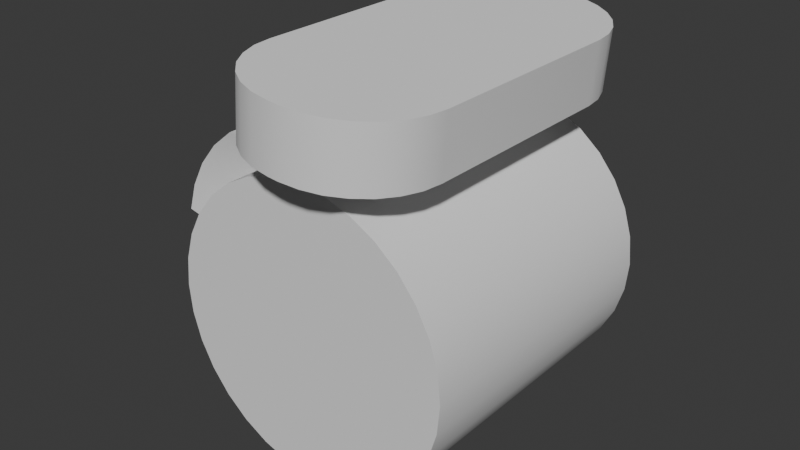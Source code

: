 # Source: Crooked_Engine.blend  (saved by Blender 4.1.24; exported with 4.5.12 LTS)
import bpy
from mathutils import Matrix  # noqa: F401  (used for matrix-valued properties, if any)

bpy.ops.wm.read_factory_settings(use_empty=True)
scene = bpy.context.scene
scene.name = 'Scene'

# ---- collections
col_collection = bpy.data.collections.new('Collection'); scene.collection.children.link(col_collection)

# ---- world
world_world = bpy.data.worlds.new('World'); scene.world = world_world
world_world.use_nodes = True; world_world.node_tree.nodes.clear()
_N = world_world.node_tree.nodes; _L = world_world.node_tree.links
n0 = _N.new('ShaderNodeOutputWorld'); n0.name = 'World Output'; n0.location = (300, 300)
n1 = _N.new('ShaderNodeBackground'); n1.name = 'Background'; n1.location = (10, 300)
n1.inputs[0].default_value = (0.05088, 0.05088, 0.05088, 1.0)
_L.new(n1.outputs[0], n0.inputs[0])
n0.is_active_output = True
world_world.color = (0.05088, 0.05088, 0.05088)
world_world.use_sun_shadow = False
world_world.sun_shadow_jitter_overblur = 0.0

# ---- meshes
me_cylinder_005 = bpy.data.meshes.new('Cylinder.005')
me_cylinder_005.from_pydata([(0.0, 1.0, -1.0), (0.0, 1.0, 1.0), (0.1951, 0.9808, -1.0), (0.1951, 0.9808, 1.0), (0.3827, 0.9239, -1.0), (0.3827, 0.9239, 1.0), (0.5556, 0.8315, -1.0), (0.5556, 0.8315, 1.0), (0.7071, 0.7071, -1.0), (0.7071, 0.7071, 1.0), (0.8315, 0.5556, -1.0), (0.8315, 0.5556, 1.0), (0.9239, 0.3827, -1.0), (0.9239, 0.3827, 1.0), (0.9808, 0.1951, -1.0), (0.9808, 0.1951, 1.0), (1.0, 0.0, -1.0), (1.0, 0.0, 1.0), (0.9808, -0.1951, -1.0), (0.9808, -0.1951, 1.0), (0.9239, -0.3827, -1.0), (0.9239, -0.3827, 1.0), (0.8315, -0.5556, -1.0), (0.8315, -0.5556, 1.0), (0.7071, -0.7071, -1.0), (0.7071, -0.7071, 1.0), (0.5556, -0.8315, -1.0), (0.5556, -0.8315, 1.0), (0.3827, -0.9239, -1.0), (0.3827, -0.9239, 1.0), (0.1951, -0.9808, -1.0), (0.1951, -0.9808, 1.0), (0.0, -1.0, -1.0), (0.0, -1.0, 1.0), (-0.1951, -0.9808, -1.0), (-0.1951, -0.9808, 1.0), (-0.3827, -0.9239, -1.0), (-0.3827, -0.9239, 1.0), (-0.5556, -0.8315, -1.0), (-0.5556, -0.8315, 1.0), (-0.7071, -0.7071, -1.0), (-0.7071, -0.7071, 1.0), (-0.8315, -0.5556, -1.0), (-0.8315, -0.5556, 1.0), (-0.9239, -0.3827, -1.0), (-0.9239, -0.3827, 1.0), (-0.9808, -0.1951, -1.0), (-0.9808, -0.1951, 1.0), (-1.0, 0.0, -1.0), (-1.0, 0.0, 1.0), (-0.9808, 0.1951, -1.0), (-0.9808, 0.1951, 1.0), (-0.9239, 0.3827, -1.0), (-0.9239, 0.3827, 1.0), (-0.8315, 0.5556, -1.0), (-0.8315, 0.5556, 1.0), (-0.7071, 0.7071, -1.0), (-0.7071, 0.7071, 1.0), (-0.5556, 0.8315, -1.0), (-0.5556, 0.8315, 1.0), (-0.3827, 0.9239, -1.0), (-0.3827, 0.9239, 1.0), (-0.1951, 0.9808, -1.0), (-0.1951, 0.9808, 1.0), (-0.9808, 0.1951, 0.6363), (-0.9808, 0.1951, -0.6363), (-0.9239, 0.3827, -0.6363), (-0.9239, 0.3827, 0.6363), (-0.8315, 0.5556, -0.6363), (-0.8315, 0.5556, 0.6363), (-0.7071, 0.7071, -0.6363), (-0.7071, 0.7071, 0.6363), (-0.5556, 0.8315, -0.6363), (-0.5556, 0.8315, 0.6363), (-0.3827, 0.9239, -0.6363), (-0.3827, 0.9239, 0.6363), (-1.202, 0.3762, 0.7654), (-1.202, 0.3762, -0.5071), (-1.145, 0.5638, -0.5071), (-1.145, 0.5638, 0.7654), (-1.052, 0.7367, -0.5071), (-1.052, 0.7367, 0.7654), (-0.9278, 0.8883, -0.5071), (-0.9278, 0.8883, 0.7654), (-0.7763, 1.013, -0.5071), (-0.7763, 1.013, 0.7654), (-0.6034, 1.105, -0.5071), (-0.6034, 1.105, 0.7654), (0.0, 1.0, -0.6611), (0.1951, 0.9808, -0.6611), (0.1951, 0.9808, 0.6611), (0.0, 1.0, 0.6611), (0.3827, 0.9239, -0.6611), (0.3827, 0.9239, 0.6611), (-0.1951, 0.9808, 0.6611), (-0.1951, 0.9808, -0.6611), (0.0277, 1.281, -0.6611), (0.2228, 1.262, -0.6611), (0.2228, 1.262, 0.6611), (0.0277, 1.281, 0.6611), (0.4104, 1.205, -0.6611), (0.4104, 1.205, 0.6611), (-0.1674, 1.262, 0.6611), (-0.1674, 1.262, -0.6611), (0.8051, 1.539, -0.705), (0.2207, 1.588, -1.291), (0.7905, 1.541, -0.8355), (0.7472, 1.544, -0.9594), (0.6776, 1.55, -1.071), (0.5851, 1.558, -1.163), (0.4743, 1.567, -1.233), (0.3507, 1.577, -1.277), (0.1859, 1.171, -1.291), (0.7703, 1.123, -0.705), (0.316, 1.161, -1.277), (0.4395, 1.15, -1.233), (0.5503, 1.141, -1.163), (0.6428, 1.133, -1.071), (0.7125, 1.128, -0.9594), (0.7557, 1.124, -0.8355), (0.2207, 1.588, 1.308), (0.8051, 1.539, 0.7212), (0.3507, 1.577, 1.293), (0.4743, 1.567, 1.25), (0.5851, 1.558, 1.18), (0.6776, 1.55, 1.087), (0.7472, 1.544, 0.9757), (0.7905, 1.541, 0.8517), (0.7703, 1.123, 0.7212), (0.1859, 1.171, 1.308), (0.7557, 1.124, 0.8517), (0.7125, 1.128, 0.9757), (0.6428, 1.133, 1.087), (0.5503, 1.141, 1.18), (0.4395, 1.15, 1.25), (0.316, 1.161, 1.293), (0.1453, 1.594, -1.291), (-0.4391, 1.643, -0.705), (0.0153, 1.605, -1.277), (-0.1082, 1.616, -1.233), (-0.219, 1.625, -1.163), (-0.3116, 1.633, -1.071), (-0.3812, 1.638, -0.9594), (-0.4244, 1.642, -0.8355), (-0.4739, 1.227, -0.705), (0.1106, 1.178, -1.291), (-0.4592, 1.225, -0.8355), (-0.416, 1.222, -0.9594), (-0.3463, 1.216, -1.071), (-0.2538, 1.208, -1.163), (-0.143, 1.199, -1.233), (-0.01948, 1.189, -1.277), (-0.4391, 1.643, 0.7212), (0.1453, 1.594, 1.308), (-0.4244, 1.642, 0.8517), (-0.3812, 1.638, 0.9757), (-0.3116, 1.633, 1.087), (-0.219, 1.625, 1.18), (-0.1082, 1.616, 1.25), (0.0153, 1.605, 1.293), (0.1106, 1.178, 1.308), (-0.4739, 1.227, 0.7212), (-0.01948, 1.189, 1.293), (-0.143, 1.199, 1.25), (-0.2538, 1.208, 1.18), (-0.3463, 1.216, 1.087), (-0.416, 1.222, 0.9757), (-0.4592, 1.225, 0.8517)], [], [(4, 2, 89, 92), (5, 4, 92, 93), (4, 5, 7, 6), (6, 7, 9, 8), (8, 9, 11, 10), (10, 11, 13, 12), (12, 13, 15, 14), (14, 15, 17, 16), (16, 17, 19, 18), (18, 19, 21, 20), (20, 21, 23, 22), (22, 23, 25, 24), (24, 25, 27, 26), (26, 27, 29, 28), (28, 29, 31, 30), (30, 31, 33, 32), (32, 33, 35, 34), (34, 35, 37, 36), (36, 37, 39, 38), (38, 39, 41, 40), (40, 41, 43, 42), (42, 43, 45, 44), (44, 45, 47, 46), (46, 47, 49, 48), (48, 49, 51, 50), (53, 55, 69, 67), (61, 60, 74, 75), (55, 57, 71, 69), (52, 50, 65, 66), (57, 59, 73, 71), (3, 1, 63, 61, 59, 57, 55, 53, 51, 49, 47, 45, 43, 41, 39, 37, 35, 33, 31, 29, 27, 25, 23, 21, 19, 17, 15, 13, 11, 9, 7, 5), (60, 61, 63, 62), (0, 62, 95, 88), (0, 2, 4, 6, 8, 10, 12, 14, 16, 18, 20, 22, 24, 26, 28, 30, 32, 34, 36, 38, 40, 42, 44, 46, 48, 50, 52, 54, 56, 58, 60, 62), (66, 65, 77, 78), (71, 73, 85, 83), (68, 66, 78, 80), (73, 75, 87, 85), (70, 68, 80, 82), (51, 53, 67, 64), (60, 58, 72, 74), (58, 56, 70, 72), (50, 51, 64, 65), (56, 54, 68, 70), (59, 61, 75, 73), (54, 52, 66, 68), (77, 76, 79, 78), (78, 79, 81, 80), (80, 81, 83, 82), (82, 83, 85, 84), (84, 85, 87, 86), (69, 71, 83, 81), (75, 74, 86, 87), (67, 69, 81, 79), (64, 67, 79, 76), (74, 72, 84, 86), (72, 70, 82, 84), (65, 64, 76, 77), (90, 93, 101, 98), (95, 94, 102, 103), (94, 91, 99, 102), (2, 0, 88, 89), (63, 1, 91, 94), (62, 63, 94, 95), (3, 5, 93, 90), (1, 3, 90, 91), (96, 99, 98, 97), (97, 98, 101, 100), (103, 102, 99, 96), (91, 90, 98, 99), (88, 95, 103, 96), (93, 92, 100, 101), (92, 89, 97, 100), (89, 88, 96, 97), (144, 146, 147, 148, 149, 150, 151, 145, 112, 114, 115, 116, 117, 118, 119, 113, 128, 130, 131, 132, 133, 134, 135, 129, 160, 162, 163, 164, 165, 166, 167, 161), (129, 120, 153, 160), (161, 152, 137, 144), (145, 136, 105, 112), (104, 106, 107, 108, 109, 110, 111, 105, 136, 138, 139, 140, 141, 142, 143, 137, 152, 154, 155, 156, 157, 158, 159, 153, 120, 122, 123, 124, 125, 126, 127, 121), (120, 129, 135, 122), (122, 135, 134, 123), (123, 134, 133, 124), (124, 133, 132, 125), (125, 132, 131, 126), (126, 131, 130, 127), (127, 130, 128, 121), (104, 113, 119, 106), (106, 119, 118, 107), (107, 118, 117, 108), (108, 117, 116, 109), (109, 116, 115, 110), (110, 115, 114, 111), (111, 114, 112, 105), (136, 145, 151, 138), (138, 151, 150, 139), (139, 150, 149, 140), (140, 149, 148, 141), (141, 148, 147, 142), (142, 147, 146, 143), (143, 146, 144, 137), (160, 153, 159, 162), (162, 159, 158, 163), (163, 158, 157, 164), (164, 157, 156, 165), (165, 156, 155, 166), (166, 155, 154, 167), (167, 154, 152, 161), (113, 104, 121, 128)])
me_cylinder_005.polygons.foreach_set('use_smooth', [True] * 108)
_k = set([(0, 2), (0, 62), (1, 3), (1, 63), (2, 4), (3, 5), (4, 6), (5, 7), (6, 8), (7, 9), (8, 10), (9, 11), (10, 12), (11, 13), (12, 14), (13, 15), (14, 16), (15, 17), (16, 18), (17, 19), (18, 20), (19, 21), (20, 22), (21, 23), (22, 24), (23, 25), (24, 26), (25, 27), (26, 28), (27, 29), (28, 30), (29, 31), (30, 32), (31, 33), (32, 34), (33, 35), (34, 36), (35, 37), (36, 38), (37, 39), (38, 40), (39, 41), (40, 42), (41, 43), (42, 44), (43, 45), (44, 46), (45, 47), (46, 48), (47, 49), (48, 50), (49, 51), (50, 52), (51, 53), (52, 54), (53, 55), (54, 56), (55, 57), (56, 58), (57, 59), (58, 60), (59, 61), (60, 62), (61, 63), (64, 65), (64, 67), (64, 76), (65, 66), (65, 77), (66, 68), (67, 69), (68, 70), (69, 71), (70, 72), (71, 73), (72, 74), (73, 75), (74, 75), (74, 86), (76, 77), (76, 79), (77, 78), (78, 80), (79, 81), (80, 82), (81, 83), (82, 84), (83, 85), (84, 86), (85, 87), (86, 87), (88, 89), (88, 95), (89, 92), (90, 91), (90, 93), (91, 94), (92, 93), (92, 100), (93, 101), (94, 95), (94, 102), (95, 103), (104, 106), (104, 121), (105, 111), (105, 136), (106, 107), (107, 108), (108, 109), (109, 110), (110, 111), (112, 114), (112, 145), (113, 119), (113, 128), (114, 115), (115, 116), (116, 117), (117, 118), (118, 119), (120, 122), (120, 153), (121, 127), (122, 123), (123, 124), (124, 125), (125, 126), (126, 127), (128, 130), (129, 135), (129, 160), (130, 131), (131, 132), (132, 133), (133, 134), (134, 135), (136, 138), (137, 143), (137, 152), (138, 139), (139, 140), (140, 141), (141, 142), (142, 143), (144, 146), (144, 161), (145, 151), (146, 147), (147, 148), (148, 149), (149, 150), (150, 151), (152, 154), (153, 159), (154, 155), (155, 156), (156, 157), (157, 158), (158, 159), (160, 162), (161, 167), (162, 163), (163, 164), (164, 165), (165, 166), (166, 167)])
me_cylinder_005.attributes.new('sharp_edge', 'BOOLEAN', 'EDGE').data.foreach_set('value', [ (min(e.vertices), max(e.vertices)) in _k for e in me_cylinder_005.edges])
_uv = me_cylinder_005.uv_layers.new(name='UVMap')
_uv.uv.foreach_set('vector', [0.8418, 0.4717, 0.7968, 0.4854, 0.7968, 0.4854, 0.8418, 0.4717, 0.9375, 1.0, 0.9375, 0.5, 0.9375, 0.5, 0.9375, 1.0, 0.9375, 0.5, 0.9375, 1.0, 0.9062, 1.0, 0.9062, 0.5, 0.9062, 0.5, 0.9062, 1.0, 0.875, 1.0, 0.875, 0.5, 0.875, 0.5, 0.875, 1.0, 0.8438, 1.0, 0.8438, 0.5, 0.8438, 0.5, 0.8438, 1.0, 0.8125, 1.0, 0.8125, 0.5, 0.8125, 0.5, 0.8125, 1.0, 0.7812, 1.0, 0.7812, 0.5, 0.7812, 0.5, 0.7812, 1.0, 0.75, 1.0, 0.75, 0.5, 0.75, 0.5, 0.75, 1.0, 0.7188, 1.0, 0.7188, 0.5, 0.7188, 0.5, 0.7188, 1.0, 0.6875, 1.0, 0.6875, 0.5, 0.6875, 0.5, 0.6875, 1.0, 0.6562, 1.0, 0.6562, 0.5, 0.6562, 0.5, 0.6562, 1.0, 0.625, 1.0, 0.625, 0.5, 0.625, 0.5, 0.625, 1.0, 0.5938, 1.0, 0.5938, 0.5, 0.5938, 0.5, 0.5938, 1.0, 0.5625, 1.0, 0.5625, 0.5, 0.5625, 0.5, 0.5625, 1.0, 0.5312, 1.0, 0.5312, 0.5, 0.5312, 0.5, 0.5312, 1.0, 0.5, 1.0, 0.5, 0.5, 0.5, 0.5, 0.5, 1.0, 0.4688, 1.0, 0.4688, 0.5, 0.4688, 0.5, 0.4688, 1.0, 0.4375, 1.0, 0.4375, 0.5, 0.4375, 0.5, 0.4375, 1.0, 0.4062, 1.0, 0.4062, 0.5, 0.4062, 0.5, 0.4062, 1.0, 0.375, 1.0, 0.375, 0.5, 0.375, 0.5, 0.375, 1.0, 0.3438, 1.0, 0.3438, 0.5, 0.3438, 0.5, 0.3438, 1.0, 0.3125, 1.0, 0.3125, 0.5, 0.3125, 0.5, 0.3125, 1.0, 0.2812, 1.0, 0.2812, 0.5, 0.2812, 0.5, 0.2812, 1.0, 0.25, 1.0, 0.25, 0.5, 0.25, 0.5, 0.25, 1.0, 0.2188, 1.0, 0.2188, 0.5, 0.02827, 0.3418, 0.05045, 0.3833, 0.05045, 0.3833, 0.02827, 0.3418, 0.0625, 1.0, 0.0625, 0.5, 0.0625, 0.5, 0.0625, 1.0, 0.05045, 0.3833, 0.08029, 0.4197, 0.08029, 0.4197, 0.05045, 0.3833, 0.5283, 0.3418, 0.5146, 0.2968, 0.5146, 0.2968, 0.5283, 0.3418, 0.08029, 0.4197, 0.1167, 0.4496, 0.1167, 0.4496, 0.08029, 0.4197, 0.2968, 0.4854, 0.25, 0.49, 0.2032, 0.4854, 0.1582, 0.4717, 0.1167, 0.4496, 0.08029, 0.4197, 0.05045, 0.3833, 0.02827, 0.3418, 0.01461, 0.2968, 0.01, 0.25, 0.01461, 0.2032, 0.02827, 0.1582, 0.05045, 0.1167, 0.08029, 0.08029, 0.1167, 0.05045, 0.1582, 0.02827, 0.2032, 0.01461, 0.25, 0.01, 0.2968, 0.01461, 0.3418, 0.02827, 0.3833, 0.05045, 0.4197, 0.08029, 0.4496, 0.1167, 0.4717, 0.1582, 0.4854, 0.2032, 0.49, 0.25, 0.4854, 0.2968, 0.4717, 0.3418, 0.4496, 0.3833, 0.4197, 0.4197, 0.3833, 0.4496, 0.3418, 0.4717, 0.0625, 0.5, 0.0625, 1.0, 0.03125, 1.0, 0.03125, 0.5, 0.75, 0.49, 0.7032, 0.4854, 0.7032, 0.4854, 0.75, 0.49, 0.75, 0.49, 0.7968, 0.4854, 0.8418, 0.4717, 0.8833, 0.4496, 0.9197, 0.4197, 0.9496, 0.3833, 0.9717, 0.3418, 0.9854, 0.2968, 0.99, 0.25, 0.9854, 0.2032, 0.9717, 0.1582, 0.9496, 0.1167, 0.9197, 0.08029, 0.8833, 0.05045, 0.8418, 0.02827, 0.7968, 0.01461, 0.75, 0.01, 0.7032, 0.01461, 0.6582, 0.02827, 0.6167, 0.05045, 0.5803, 0.08029, 0.5504, 0.1167, 0.5283, 0.1582, 0.5146, 0.2032, 0.51, 0.25, 0.5146, 0.2968, 0.5283, 0.3418, 0.5504, 0.3833, 0.5803, 0.4197, 0.6167, 0.4496, 0.6582, 0.4717, 0.7032, 0.4854, 0.5283, 0.3418, 0.5146, 0.2968, 0.5146, 0.2968, 0.5283, 0.3418, 0.08029, 0.4197, 0.1167, 0.4496, 0.1167, 0.4496, 0.08029, 0.4197, 0.5504, 0.3833, 0.5283, 0.3418, 0.5283, 0.3418, 0.5504, 0.3833, 0.1167, 0.4496, 0.1582, 0.4717, 0.1582, 0.4717, 0.1167, 0.4496, 0.5803, 0.4197, 0.5504, 0.3833, 0.5504, 0.3833, 0.5803, 0.4197, 0.01461, 0.2968, 0.02827, 0.3418, 0.02827, 0.3418, 0.01461, 0.2968, 0.6582, 0.4717, 0.6167, 0.4496, 0.6167, 0.4496, 0.6582, 0.4717, 0.6167, 0.4496, 0.5803, 0.4197, 0.5803, 0.4197, 0.6167, 0.4496, 0.2188, 0.5, 0.2188, 1.0, 0.2188, 1.0, 0.2188, 0.5, 0.5803, 0.4197, 0.5504, 0.3833, 0.5504, 0.3833, 0.5803, 0.4197, 0.1167, 0.4496, 0.1582, 0.4717, 0.1582, 0.4717, 0.1167, 0.4496, 0.5504, 0.3833, 0.5283, 0.3418, 0.5283, 0.3418, 0.5504, 0.3833, 0.2188, 0.5, 0.2188, 1.0, 0.1875, 1.0, 0.1875, 0.5, 0.1875, 0.5, 0.1875, 1.0, 0.1562, 1.0, 0.1562, 0.5, 0.1562, 0.5, 0.1562, 1.0, 0.125, 1.0, 0.125, 0.5, 0.125, 0.5, 0.125, 1.0, 0.09375, 1.0, 0.09375, 0.5, 0.09375, 0.5, 0.09375, 1.0, 0.0625, 1.0, 0.0625, 0.5, 0.05045, 0.3833, 0.08029, 0.4197, 0.08029, 0.4197, 0.05045, 0.3833, 0.0625, 1.0, 0.0625, 0.5, 0.0625, 0.5, 0.0625, 1.0, 0.02827, 0.3418, 0.05045, 0.3833, 0.05045, 0.3833, 0.02827, 0.3418, 0.01461, 0.2968, 0.02827, 0.3418, 0.02827, 0.3418, 0.01461, 0.2968, 0.6582, 0.4717, 0.6167, 0.4496, 0.6167, 0.4496, 0.6582, 0.4717, 0.6167, 0.4496, 0.5803, 0.4197, 0.5803, 0.4197, 0.6167, 0.4496, 0.2188, 0.5, 0.2188, 1.0, 0.2188, 1.0, 0.2188, 0.5, 0.2968, 0.4854, 0.3418, 0.4717, 0.3418, 0.4717, 0.2968, 0.4854, 0.03125, 0.5, 0.03125, 1.0, 0.03125, 1.0, 0.03125, 0.5, 0.2032, 0.4854, 0.25, 0.49, 0.25, 0.49, 0.2032, 0.4854, 0.7968, 0.4854, 0.75, 0.49, 0.75, 0.49, 0.7968, 0.4854, 0.2032, 0.4854, 0.25, 0.49, 0.25, 0.49, 0.2032, 0.4854, 0.03125, 0.5, 0.03125, 1.0, 0.03125, 1.0, 0.03125, 0.5, 0.2968, 0.4854, 0.3418, 0.4717, 0.3418, 0.4717, 0.2968, 0.4854, 0.25, 0.49, 0.2968, 0.4854, 0.2968, 0.4854, 0.25, 0.49, 1.0, 0.5, 1.0, 1.0, 0.9688, 1.0, 0.9688, 0.5, 0.9688, 0.5, 0.9688, 1.0, 0.9375, 1.0, 0.9375, 0.5, 0.03125, 0.5, 0.03125, 1.0, 0.0, 1.0, 0.0, 0.5, 0.25, 0.49, 0.2968, 0.4854, 0.2968, 0.4854, 0.25, 0.49, 0.75, 0.49, 0.7032, 0.4854, 0.7032, 0.4854, 0.75, 0.49, 0.9375, 1.0, 0.9375, 0.5, 0.9375, 0.5, 0.9375, 1.0, 0.8418, 0.4717, 0.7968, 0.4854, 0.7968, 0.4854, 0.8418, 0.4717, 0.7968, 0.4854, 0.75, 0.49, 0.75, 0.49, 0.7968, 0.4854, 0.375, 0.3064, 0.3779, 0.2939, 0.3866, 0.2819, 0.4006, 0.2712, 0.4192, 0.2623, 0.4415, 0.2556, 0.4663, 0.2514, 0.4924, 0.25, 0.5076, 0.25, 0.5337, 0.2514, 0.5585, 0.2556, 0.5808, 0.2623, 0.5994, 0.2712, 0.6134, 0.2819, 0.6221, 0.2939, 0.625, 0.3064, 0.625, 0.4436, 0.6221, 0.4561, 0.6134, 0.4681, 0.5994, 0.4788, 0.5808, 0.4877, 0.5585, 0.4944, 0.5337, 0.4986, 0.5076, 0.5, 0.4924, 0.5, 0.4663, 0.4986, 0.4415, 0.4944, 0.4192, 0.4877, 0.4006, 0.4788, 0.3866, 0.4681, 0.3779, 0.4561, 0.375, 0.4436, 0.375, 0.6174, 0.625, 0.6174, 0.625, 0.6326, 0.375, 0.6326, 0.625, 0.5564, 0.875, 0.5564, 0.875, 0.6936, 0.625, 0.6936, 0.125, 0.6174, 0.375, 0.6174, 0.375, 0.6326, 0.125, 0.6326, 0.375, 0.05641, 0.3779, 0.04386, 0.3866, 0.03193, 0.4006, 0.02124, 0.4192, 0.01231, 0.4415, 0.005586, 0.4663, 0.001414, 0.4924, 0.0, 0.5076, 0.0, 0.5337, 0.001414, 0.5585, 0.005586, 0.5808, 0.01231, 0.5994, 0.02124, 0.6134, 0.03193, 0.6221, 0.04386, 0.625, 0.05641, 0.625, 0.1936, 0.6221, 0.2061, 0.6134, 0.2181, 0.5994, 0.2288, 0.5808, 0.2377, 0.5585, 0.2444, 0.5337, 0.2486, 0.5076, 0.25, 0.4924, 0.25, 0.4663, 0.2486, 0.4415, 0.2444, 0.4192, 0.2377, 0.4006, 0.2288, 0.3866, 0.2181, 0.3779, 0.2061, 0.375, 0.1936, 0.625, 0.6174, 0.375, 0.6174, 0.375, 0.5913, 0.625, 0.5913, 0.625, 0.5913, 0.375, 0.5913, 0.375, 0.5665, 0.625, 0.5665, 0.625, 0.5665, 0.375, 0.5665, 0.375, 0.5442, 0.625, 0.5442, 0.625, 0.5442, 0.375, 0.5442, 0.375, 0.5, 0.625, 0.5, 0.625, 1.0, 0.375, 1.0, 0.375, 0.9681, 0.625, 0.9681, 0.625, 0.9681, 0.375, 0.9681, 0.375, 0.9561, 0.625, 0.9561, 0.625, 0.9561, 0.375, 0.9561, 0.375, 0.9436, 0.625, 0.9436, 0.625, 0.8064, 0.375, 0.8064, 0.375, 0.7939, 0.625, 0.7939, 0.625, 0.7939, 0.375, 0.7939, 0.375, 0.7819, 0.625, 0.7819, 0.625, 0.7819, 0.375, 0.7819, 0.375, 0.75, 0.625, 0.75, 0.375, 0.75, 0.125, 0.75, 0.125, 0.7058, 0.375, 0.7058, 0.375, 0.7058, 0.125, 0.7058, 0.125, 0.6835, 0.375, 0.6835, 0.375, 0.6835, 0.125, 0.6835, 0.125, 0.6587, 0.375, 0.6587, 0.375, 0.6587, 0.125, 0.6587, 0.125, 0.6326, 0.375, 0.6326, 0.375, 0.6174, 0.125, 0.6174, 0.125, 0.5913, 0.375, 0.5913, 0.375, 0.5913, 0.125, 0.5913, 0.125, 0.5665, 0.375, 0.5665, 0.375, 0.5665, 0.125, 0.5665, 0.125, 0.5442, 0.375, 0.5442, 0.375, 0.5442, 0.125, 0.5442, 0.125, 0.5, 0.375, 0.5, 0.875, 0.75, 0.625, 0.75, 0.625, 0.7181, 0.875, 0.7181, 0.875, 0.7181, 0.625, 0.7181, 0.625, 0.7061, 0.875, 0.7061, 0.875, 0.7061, 0.625, 0.7061, 0.625, 0.6936, 0.875, 0.6936, 0.375, 0.6326, 0.625, 0.6326, 0.625, 0.6587, 0.375, 0.6587, 0.375, 0.6587, 0.625, 0.6587, 0.625, 0.6835, 0.375, 0.6835, 0.375, 0.6835, 0.625, 0.6835, 0.625, 0.7058, 0.375, 0.7058, 0.375, 0.7058, 0.625, 0.7058, 0.625, 0.75, 0.375, 0.75, 0.625, 0.5, 0.875, 0.5, 0.875, 0.5319, 0.625, 0.5319, 0.625, 0.5319, 0.875, 0.5319, 0.875, 0.5439, 0.625, 0.5439, 0.625, 0.5439, 0.875, 0.5439, 0.875, 0.5564, 0.625, 0.5564, 0.375, 0.8064, 0.625, 0.8064, 0.625, 0.9436, 0.375, 0.9436])
me_cylinder_005.update()

# ---- objects
ob_part_crooked_engine = bpy.data.objects.new('[Part]Crooked Engine', me_cylinder_005)

# ---- transforms, parenting, visibility, modifiers, constraints
ob_part_crooked_engine.location = (0.0, -0.04431, 0.4471)
ob_part_crooked_engine.rotation_euler = (1.571, -0.0, 0.0)
ob_part_crooked_engine.scale = (0.8082, 0.8082, 0.8082)

# ---- collection membership
col_collection.objects.link(ob_part_crooked_engine)

# ---- scene / render settings (as saved in the file)
scene.frame_start = 1; scene.frame_end = 250; scene.frame_set(1)
scene.render.engine = 'BLENDER_EEVEE_NEXT'
scene.cycles.sampling_pattern = 'TABULATED_SOBOL'
scene.eevee.ray_tracing_options.trace_max_roughness = 0.0
bpy.context.view_layer.update()

# ---- added for rendering (the .blend has no active camera and no usable light): camera, sun
cam_auto = bpy.data.cameras.new('AutoCamera')
cam_auto.lens = 50.0
cam_auto.sensor_width = 36.0
cam_auto.clip_end = 1000.0
ob_auto_camera = bpy.data.objects.new('AutoCamera', cam_auto)
scene.collection.objects.link(ob_auto_camera)
ob_auto_camera.location = (3.14234, -3.9194, 3.28606)
ob_auto_camera.rotation_euler = (1.09748, -7.21219e-08, 0.694738)
scene.camera = ob_auto_camera
light_auto_sun = bpy.data.lights.new('AutoSun', 'SUN')
light_auto_sun.energy = 3.0
light_auto_sun.angle = 0.0523599
ob_auto_sun = bpy.data.objects.new('AutoSun', light_auto_sun)
scene.collection.objects.link(ob_auto_sun)
ob_auto_sun.rotation_euler = (0.872665, 0.174533, 0.523599)
bpy.context.view_layer.update()
